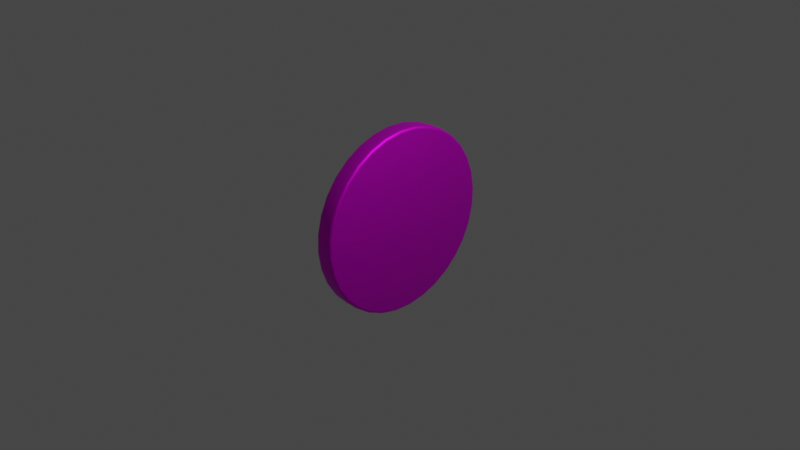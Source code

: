 # Source: Coin.blend  (saved by Blender 3.4.6; exported with 4.5.12 LTS)
import bpy
from mathutils import Matrix  # noqa: F401  (used for matrix-valued properties, if any)

bpy.ops.wm.read_factory_settings(use_empty=True)
scene = bpy.context.scene
scene.name = 'Scene'

# ---- collections
col_collection = bpy.data.collections.new('Collection'); scene.collection.children.link(col_collection)

# ---- images (referenced by path relative to the original .blend; pixels are not part of the script)
import os
ASSET_DIR = os.environ.get("B2B_ASSET_DIR", "")  # directory of the original .blend (textures are referenced by path, not embedded)
HERE = os.path.dirname(os.path.abspath(__file__))  # packed textures are extracted next to this script under _unpacked/

def load_image(name, relpath, width, height, colorspace="sRGB"):
    """Load a texture the original file referenced (path relative to the .blend, or extracted next to this script)."""
    p = next((c for c in (os.path.join(HERE, relpath), os.path.join(ASSET_DIR, relpath)) if relpath and os.path.exists(c)), "")
    if p:
        img = bpy.data.images.load(p, check_existing=True)
        img.name = name
    else:  # same state as the original file: an image datablock whose file is absent (Cycles renders it pink)
        img = bpy.data.images.new(name, width, height)
        img.source = "FILE"
        img.filepath = "//" + (relpath or name)
    img.colorspace_settings.name = colorspace
    return img
img_untitled = load_image('Untitled', 'cointTexture.png', 1024, 1024, 'sRGB')

# ---- materials (node trees are filled in below, after node groups)
mat_coinmat = bpy.data.materials.new('CoinMat')
mat_coinmat.use_transparent_shadow = False

# ---- material node trees
mat_coinmat.use_nodes = True; mat_coinmat.node_tree.nodes.clear()
_N = mat_coinmat.node_tree.nodes; _L = mat_coinmat.node_tree.links
n0 = _N.new('ShaderNodeBsdfPrincipled'); n0.name = 'Principled BSDF'; n0.location = (10, 300)
n0.distribution = 'GGX'
n0.subsurface_method = 'RANDOM_WALK_SKIN'
n0.inputs[1].default_value = 0.8583
n0.inputs[2].default_value = 0.5354
n0.inputs[3].default_value = 1.45
n0.inputs[13].default_value = 0.4764
n0.inputs[27].default_value = (0.0, 0.0, 0.0, 1.0)
n0.inputs[28].default_value = 1.0
n1 = _N.new('ShaderNodeOutputMaterial'); n1.name = 'Material Output'; n1.location = (300, 300)
n2 = _N.new('ShaderNodeTexImage'); n2.name = 'Image Texture'; n2.location = (-280, 280)
n2.image = img_untitled
_L.new(n0.outputs[0], n1.inputs[0])
_L.new(n2.outputs[0], n0.inputs[0])
n1.is_active_output = True

# ---- world
world_world = bpy.data.worlds.new('World'); scene.world = world_world
world_world.use_nodes = True; world_world.node_tree.nodes.clear()
_N = world_world.node_tree.nodes; _L = world_world.node_tree.links
n0 = _N.new('ShaderNodeOutputWorld'); n0.name = 'World Output'; n0.location = (300, 300)
n1 = _N.new('ShaderNodeBackground'); n1.name = 'Background'; n1.location = (10, 300)
n1.inputs[0].default_value = (0.05088, 0.05088, 0.05088, 1.0)
_L.new(n1.outputs[0], n0.inputs[0])
n0.is_active_output = True
world_world.color = (0.05088, 0.05088, 0.05088)
world_world.use_sun_shadow = False
world_world.sun_shadow_jitter_overblur = 0.0

# ---- cameras
cam_camera = bpy.data.cameras.new('Camera')
cam_camera.clip_end = 100.0
cam_camera.ortho_scale = 7.314

# ---- lights
light_light = bpy.data.lights.new('Light', 'POINT')
light_light.transmission_factor = 0.0
light_light.energy = 1000.0
light_light.shadow_soft_size = 0.1
light_light.shadow_maximum_resolution = 0.006
light_light.use_absolute_resolution = True

# ---- meshes
me_cylinder = bpy.data.meshes.new('Cylinder')
me_cylinder.from_pydata([(0.1, 0.9699, -5.96e-08), (0.07008, 1.0, -4.177e-08), (0.09599, 0.985, -5.722e-08), (0.08504, 0.996, -5.07e-08), (-0.1, 0.9699, 5.96e-08), (-0.07008, 1.0, 4.177e-08), (-0.09599, 0.985, 5.722e-08), (-0.08504, 0.996, 5.07e-08), (0.1, 0.9513, -0.1892), (0.07008, 0.9808, -0.1951), (0.09599, 0.966, -0.1922), (0.08504, 0.9768, -0.1943), (-0.1, 0.9513, -0.1892), (-0.07008, 0.9808, -0.1951), (-0.09599, 0.966, -0.1922), (-0.08504, 0.9768, -0.1943), (0.1, 0.8961, -0.3712), (0.07008, 0.9239, -0.3827), (0.09599, 0.91, -0.3769), (0.08504, 0.9202, -0.3811), (-0.1, 0.8961, -0.3712), (-0.07008, 0.9239, -0.3827), (-0.09599, 0.91, -0.3769), (-0.08504, 0.9202, -0.3811), (0.1, 0.8065, -0.5389), (0.07008, 0.8315, -0.5556), (0.09599, 0.819, -0.5472), (0.08504, 0.8281, -0.5533), (-0.1, 0.8065, -0.5389), (-0.07008, 0.8315, -0.5556), (-0.09599, 0.819, -0.5472), (-0.08504, 0.8281, -0.5533), (0.1, 0.6858, -0.6858), (0.07008, 0.7071, -0.7071), (0.09599, 0.6965, -0.6965), (0.08504, 0.7043, -0.7043), (-0.1, 0.6858, -0.6858), (-0.07008, 0.7071, -0.7071), (-0.09599, 0.6965, -0.6965), (-0.08504, 0.7043, -0.7043), (0.1, 0.5389, -0.8065), (0.07008, 0.5556, -0.8315), (0.09599, 0.5472, -0.819), (0.08504, 0.5533, -0.8281), (-0.1, 0.5389, -0.8065), (-0.07008, 0.5556, -0.8315), (-0.09599, 0.5472, -0.819), (-0.08504, 0.5533, -0.8281), (0.1, 0.3712, -0.8961), (0.07008, 0.3827, -0.9239), (0.09599, 0.3769, -0.91), (0.08504, 0.3811, -0.9202), (-0.1, 0.3712, -0.8961), (-0.07008, 0.3827, -0.9239), (-0.09599, 0.3769, -0.91), (-0.08504, 0.3811, -0.9202), (0.1, 0.1892, -0.9513), (0.07008, 0.1951, -0.9808), (0.09599, 0.1922, -0.966), (0.08504, 0.1943, -0.9768), (-0.1, 0.1892, -0.9513), (-0.07008, 0.1951, -0.9808), (-0.09599, 0.1922, -0.966), (-0.08504, 0.1943, -0.9768), (0.1, 0.0, -0.9699), (0.07008, 0.0, -1.0), (0.09599, 0.0, -0.985), (0.08504, 0.0, -0.996), (-0.1, 0.0, -0.9699), (-0.07008, 0.0, -1.0), (-0.09599, 0.0, -0.985), (-0.08504, 0.0, -0.996), (0.1, -0.1892, -0.9513), (0.07008, -0.1951, -0.9808), (0.09599, -0.1922, -0.966), (0.08504, -0.1943, -0.9768), (-0.1, -0.1892, -0.9513), (-0.07008, -0.1951, -0.9808), (-0.09599, -0.1922, -0.966), (-0.08504, -0.1943, -0.9768), (0.1, -0.3712, -0.8961), (0.07008, -0.3827, -0.9239), (0.09599, -0.3769, -0.91), (0.08504, -0.3811, -0.9202), (-0.1, -0.3712, -0.8961), (-0.07008, -0.3827, -0.9239), (-0.09599, -0.3769, -0.91), (-0.08504, -0.3811, -0.9202), (0.1, -0.5389, -0.8065), (0.07008, -0.5556, -0.8315), (0.09599, -0.5472, -0.819), (0.08504, -0.5533, -0.8281), (-0.1, -0.5389, -0.8065), (-0.07008, -0.5556, -0.8315), (-0.09599, -0.5472, -0.819), (-0.08504, -0.5533, -0.8281), (0.1, -0.6858, -0.6858), (0.07008, -0.7071, -0.7071), (0.09599, -0.6965, -0.6965), (0.08504, -0.7043, -0.7043), (-0.1, -0.6858, -0.6858), (-0.07008, -0.7071, -0.7071), (-0.09599, -0.6965, -0.6965), (-0.08504, -0.7043, -0.7043), (0.1, -0.8065, -0.5389), (0.07008, -0.8315, -0.5556), (0.09599, -0.819, -0.5472), (0.08504, -0.8281, -0.5533), (-0.1, -0.8065, -0.5389), (-0.07008, -0.8315, -0.5556), (-0.09599, -0.819, -0.5472), (-0.08504, -0.8281, -0.5533), (0.1, -0.8961, -0.3712), (0.07008, -0.9239, -0.3827), (0.09599, -0.91, -0.3769), (0.08504, -0.9202, -0.3811), (-0.1, -0.8961, -0.3712), (-0.07008, -0.9239, -0.3827), (-0.09599, -0.91, -0.3769), (-0.08504, -0.9202, -0.3811), (0.1, -0.9513, -0.1892), (0.07008, -0.9808, -0.1951), (0.09599, -0.966, -0.1922), (0.08504, -0.9768, -0.1943), (-0.1, -0.9513, -0.1892), (-0.07008, -0.9808, -0.1951), (-0.09599, -0.966, -0.1922), (-0.08504, -0.9768, -0.1943), (0.1, -0.9699, -5.96e-08), (0.07008, -1.0, -4.177e-08), (0.09599, -0.985, -5.722e-08), (0.08504, -0.996, -5.07e-08), (-0.1, -0.9699, 5.96e-08), (-0.07008, -1.0, 4.177e-08), (-0.09599, -0.985, 5.722e-08), (-0.08504, -0.996, 5.07e-08), (0.1, -0.9513, 0.1892), (0.07008, -0.9808, 0.1951), (0.09599, -0.966, 0.1922), (0.08504, -0.9768, 0.1943), (-0.1, -0.9513, 0.1892), (-0.07008, -0.9808, 0.1951), (-0.09599, -0.966, 0.1922), (-0.08504, -0.9768, 0.1943), (0.1, -0.8961, 0.3712), (0.07008, -0.9239, 0.3827), (0.09599, -0.91, 0.3769), (0.08504, -0.9202, 0.3811), (-0.1, -0.8961, 0.3712), (-0.07008, -0.9239, 0.3827), (-0.09599, -0.91, 0.3769), (-0.08504, -0.9202, 0.3811), (0.1, -0.8065, 0.5389), (0.07008, -0.8315, 0.5556), (0.09599, -0.819, 0.5472), (0.08504, -0.8281, 0.5533), (-0.1, -0.8065, 0.5389), (-0.07008, -0.8315, 0.5556), (-0.09599, -0.819, 0.5472), (-0.08504, -0.8281, 0.5533), (0.1, -0.6858, 0.6858), (0.07008, -0.7071, 0.7071), (0.09599, -0.6965, 0.6965), (0.08504, -0.7043, 0.7043), (-0.1, -0.6858, 0.6858), (-0.07008, -0.7071, 0.7071), (-0.09599, -0.6965, 0.6965), (-0.08504, -0.7043, 0.7043), (0.1, -0.5389, 0.8065), (0.07008, -0.5556, 0.8315), (0.09599, -0.5472, 0.819), (0.08504, -0.5533, 0.8281), (-0.1, -0.5389, 0.8065), (-0.07008, -0.5556, 0.8315), (-0.09599, -0.5472, 0.819), (-0.08504, -0.5533, 0.8281), (0.1, -0.3712, 0.8961), (0.07008, -0.3827, 0.9239), (0.09599, -0.3769, 0.91), (0.08504, -0.3811, 0.9202), (-0.1, -0.3712, 0.8961), (-0.07008, -0.3827, 0.9239), (-0.09599, -0.3769, 0.91), (-0.08504, -0.3811, 0.9202), (0.1, -0.1892, 0.9513), (0.07008, -0.1951, 0.9808), (0.09599, -0.1922, 0.966), (0.08504, -0.1943, 0.9768), (-0.1, -0.1892, 0.9513), (-0.07008, -0.1951, 0.9808), (-0.09599, -0.1922, 0.966), (-0.08504, -0.1943, 0.9768), (0.1, 0.0, 0.9699), (0.07008, 0.0, 1.0), (0.09599, 0.0, 0.985), (0.08504, 0.0, 0.996), (-0.1, 0.0, 0.9699), (-0.07008, 0.0, 1.0), (-0.09599, 0.0, 0.985), (-0.08504, 0.0, 0.996), (0.1, 0.1892, 0.9513), (0.07008, 0.1951, 0.9808), (0.09599, 0.1922, 0.966), (0.08504, 0.1943, 0.9768), (-0.1, 0.1892, 0.9513), (-0.07008, 0.1951, 0.9808), (-0.09599, 0.1922, 0.966), (-0.08504, 0.1943, 0.9768), (0.1, 0.3712, 0.8961), (0.07008, 0.3827, 0.9239), (0.09599, 0.3769, 0.91), (0.08504, 0.3811, 0.9202), (-0.1, 0.3712, 0.8961), (-0.07008, 0.3827, 0.9239), (-0.09599, 0.3769, 0.91), (-0.08504, 0.3811, 0.9202), (0.1, 0.5389, 0.8065), (0.07008, 0.5556, 0.8315), (0.09599, 0.5472, 0.819), (0.08504, 0.5533, 0.8281), (-0.1, 0.5389, 0.8065), (-0.07008, 0.5556, 0.8315), (-0.09599, 0.5472, 0.819), (-0.08504, 0.5533, 0.8281), (0.1, 0.6858, 0.6858), (0.07008, 0.7071, 0.7071), (0.09599, 0.6965, 0.6965), (0.08504, 0.7043, 0.7043), (-0.1, 0.6858, 0.6858), (-0.07008, 0.7071, 0.7071), (-0.09599, 0.6965, 0.6965), (-0.08504, 0.7043, 0.7043), (0.1, 0.8065, 0.5389), (0.07008, 0.8315, 0.5556), (0.09599, 0.819, 0.5472), (0.08504, 0.8281, 0.5533), (-0.1, 0.8065, 0.5389), (-0.07008, 0.8315, 0.5556), (-0.09599, 0.819, 0.5472), (-0.08504, 0.8281, 0.5533), (0.1, 0.8961, 0.3712), (0.07008, 0.9239, 0.3827), (0.09599, 0.91, 0.3769), (0.08504, 0.9202, 0.3811), (-0.1, 0.8961, 0.3712), (-0.07008, 0.9239, 0.3827), (-0.09599, 0.91, 0.3769), (-0.08504, 0.9202, 0.3811), (0.1, 0.9513, 0.1892), (0.07008, 0.9808, 0.1951), (0.09599, 0.966, 0.1922), (0.08504, 0.9768, 0.1943), (-0.1, 0.9513, 0.1892), (-0.07008, 0.9808, 0.1951), (-0.09599, 0.966, 0.1922), (-0.08504, 0.9768, 0.1943)], [], [(249, 1, 5, 253), (17, 25, 29, 21), (25, 33, 37, 29), (33, 41, 45, 37), (41, 49, 53, 45), (49, 57, 61, 53), (57, 65, 69, 61), (65, 73, 77, 69), (73, 81, 85, 77), (81, 89, 93, 85), (89, 97, 101, 93), (97, 105, 109, 101), (105, 113, 117, 109), (113, 121, 125, 117), (121, 129, 133, 125), (129, 137, 141, 133), (137, 145, 149, 141), (145, 153, 157, 149), (153, 161, 165, 157), (161, 169, 173, 165), (169, 177, 181, 173), (177, 185, 189, 181), (185, 193, 197, 189), (193, 201, 205, 197), (201, 209, 213, 205), (209, 217, 221, 213), (217, 225, 229, 221), (225, 233, 237, 229), (233, 241, 245, 237), (241, 249, 253, 245), (9, 17, 21, 13), (12, 20, 28, 36, 44, 52, 60, 68, 76, 84, 92, 100, 108, 116, 124, 132, 140, 148, 156, 164, 172, 180, 188, 196, 204, 212, 220, 228, 236, 244, 252, 4), (1, 9, 13, 5), (1, 3, 11, 9), (3, 2, 10, 11), (2, 0, 8, 10), (13, 15, 7, 5), (15, 14, 6, 7), (14, 12, 4, 6), (9, 11, 19, 17), (11, 10, 18, 19), (10, 8, 16, 18), (21, 23, 15, 13), (23, 22, 14, 15), (22, 20, 12, 14), (17, 19, 27, 25), (19, 18, 26, 27), (18, 16, 24, 26), (29, 31, 23, 21), (31, 30, 22, 23), (30, 28, 20, 22), (25, 27, 35, 33), (27, 26, 34, 35), (26, 24, 32, 34), (37, 39, 31, 29), (39, 38, 30, 31), (38, 36, 28, 30), (33, 35, 43, 41), (35, 34, 42, 43), (34, 32, 40, 42), (45, 47, 39, 37), (47, 46, 38, 39), (46, 44, 36, 38), (41, 43, 51, 49), (43, 42, 50, 51), (42, 40, 48, 50), (53, 55, 47, 45), (55, 54, 46, 47), (54, 52, 44, 46), (49, 51, 59, 57), (51, 50, 58, 59), (50, 48, 56, 58), (61, 63, 55, 53), (63, 62, 54, 55), (62, 60, 52, 54), (57, 59, 67, 65), (59, 58, 66, 67), (58, 56, 64, 66), (69, 71, 63, 61), (71, 70, 62, 63), (70, 68, 60, 62), (65, 67, 75, 73), (67, 66, 74, 75), (66, 64, 72, 74), (77, 79, 71, 69), (79, 78, 70, 71), (78, 76, 68, 70), (73, 75, 83, 81), (75, 74, 82, 83), (74, 72, 80, 82), (85, 87, 79, 77), (87, 86, 78, 79), (86, 84, 76, 78), (81, 83, 91, 89), (83, 82, 90, 91), (82, 80, 88, 90), (93, 95, 87, 85), (95, 94, 86, 87), (94, 92, 84, 86), (89, 91, 99, 97), (91, 90, 98, 99), (90, 88, 96, 98), (101, 103, 95, 93), (103, 102, 94, 95), (102, 100, 92, 94), (97, 99, 107, 105), (99, 98, 106, 107), (98, 96, 104, 106), (109, 111, 103, 101), (111, 110, 102, 103), (110, 108, 100, 102), (105, 107, 115, 113), (107, 106, 114, 115), (106, 104, 112, 114), (117, 119, 111, 109), (119, 118, 110, 111), (118, 116, 108, 110), (113, 115, 123, 121), (115, 114, 122, 123), (114, 112, 120, 122), (125, 127, 119, 117), (127, 126, 118, 119), (126, 124, 116, 118), (121, 123, 131, 129), (123, 122, 130, 131), (122, 120, 128, 130), (133, 135, 127, 125), (135, 134, 126, 127), (134, 132, 124, 126), (129, 131, 139, 137), (131, 130, 138, 139), (130, 128, 136, 138), (141, 143, 135, 133), (143, 142, 134, 135), (142, 140, 132, 134), (137, 139, 147, 145), (139, 138, 146, 147), (138, 136, 144, 146), (149, 151, 143, 141), (151, 150, 142, 143), (150, 148, 140, 142), (145, 147, 155, 153), (147, 146, 154, 155), (146, 144, 152, 154), (157, 159, 151, 149), (159, 158, 150, 151), (158, 156, 148, 150), (153, 155, 163, 161), (155, 154, 162, 163), (154, 152, 160, 162), (165, 167, 159, 157), (167, 166, 158, 159), (166, 164, 156, 158), (161, 163, 171, 169), (163, 162, 170, 171), (162, 160, 168, 170), (173, 175, 167, 165), (175, 174, 166, 167), (174, 172, 164, 166), (169, 171, 179, 177), (171, 170, 178, 179), (170, 168, 176, 178), (181, 183, 175, 173), (183, 182, 174, 175), (182, 180, 172, 174), (177, 179, 187, 185), (179, 178, 186, 187), (178, 176, 184, 186), (189, 191, 183, 181), (191, 190, 182, 183), (190, 188, 180, 182), (185, 187, 195, 193), (187, 186, 194, 195), (186, 184, 192, 194), (197, 199, 191, 189), (199, 198, 190, 191), (198, 196, 188, 190), (193, 195, 203, 201), (195, 194, 202, 203), (194, 192, 200, 202), (205, 207, 199, 197), (207, 206, 198, 199), (206, 204, 196, 198), (201, 203, 211, 209), (203, 202, 210, 211), (202, 200, 208, 210), (213, 215, 207, 205), (215, 214, 206, 207), (214, 212, 204, 206), (209, 211, 219, 217), (211, 210, 218, 219), (210, 208, 216, 218), (221, 223, 215, 213), (223, 222, 214, 215), (222, 220, 212, 214), (217, 219, 227, 225), (219, 218, 226, 227), (218, 216, 224, 226), (229, 231, 223, 221), (231, 230, 222, 223), (230, 228, 220, 222), (225, 227, 235, 233), (227, 226, 234, 235), (226, 224, 232, 234), (237, 239, 231, 229), (239, 238, 230, 231), (238, 236, 228, 230), (233, 235, 243, 241), (235, 234, 242, 243), (234, 232, 240, 242), (245, 247, 239, 237), (247, 246, 238, 239), (246, 244, 236, 238), (241, 243, 251, 249), (243, 242, 250, 251), (242, 240, 248, 250), (253, 255, 247, 245), (255, 254, 246, 247), (254, 252, 244, 246), (249, 251, 3, 1), (251, 250, 2, 3), (250, 248, 0, 2), (5, 7, 255, 253), (7, 6, 254, 255), (6, 4, 252, 254), (0, 248, 240, 232, 224, 216, 208, 200, 192, 184, 176, 168, 160, 152, 144, 136, 128, 120, 112, 104, 96, 88, 80, 72, 64, 56, 48, 40, 32, 24, 16, 8)])
me_cylinder.polygons.foreach_set('use_smooth', [True] * 226)
_uv = me_cylinder.uv_layers.new(name='UVMap')
_uv.uv.foreach_set('vector', [0.8353, 0.9221, 0.8305, 0.9221, 0.8305, 0.9766, 0.8353, 0.9766, 0.9762, 0.9221, 0.9713, 0.9221, 0.9713, 0.9766, 0.9762, 0.9766, 0.9713, 0.9221, 0.9665, 0.9221, 0.9665, 0.9766, 0.9713, 0.9766, 0.9665, 0.9221, 0.9616, 0.9221, 0.9616, 0.9766, 0.9665, 0.9766, 0.9616, 0.9221, 0.9568, 0.9221, 0.9568, 0.9766, 0.9616, 0.9766, 0.9568, 0.9221, 0.9519, 0.9221, 0.9519, 0.9766, 0.9568, 0.9766, 0.9519, 0.9221, 0.9471, 0.9221, 0.9471, 0.9766, 0.9519, 0.9766, 0.9471, 0.9221, 0.9422, 0.9221, 0.9422, 0.9766, 0.9471, 0.9766, 0.9422, 0.9221, 0.9373, 0.9221, 0.9373, 0.9766, 0.9422, 0.9766, 0.9373, 0.9221, 0.9325, 0.9221, 0.9325, 0.9766, 0.9373, 0.9766, 0.9325, 0.9221, 0.9276, 0.9221, 0.9276, 0.9766, 0.9325, 0.9766, 0.9276, 0.9221, 0.9228, 0.9221, 0.9228, 0.9766, 0.9276, 0.9766, 0.9228, 0.9221, 0.9179, 0.9221, 0.9179, 0.9766, 0.9228, 0.9766, 0.9179, 0.9221, 0.9131, 0.9221, 0.9131, 0.9766, 0.9179, 0.9766, 0.9131, 0.9221, 0.9082, 0.9221, 0.9082, 0.9766, 0.9131, 0.9766, 0.9082, 0.9221, 0.9033, 0.9221, 0.9033, 0.9766, 0.9082, 0.9766, 0.9033, 0.9221, 0.8985, 0.9221, 0.8985, 0.9766, 0.9033, 0.9766, 0.8985, 0.9221, 0.8936, 0.9221, 0.8936, 0.9766, 0.8985, 0.9766, 0.8936, 0.9221, 0.8888, 0.9221, 0.8888, 0.9766, 0.8936, 0.9766, 0.8888, 0.9221, 0.8839, 0.9221, 0.8839, 0.9766, 0.8888, 0.9766, 0.8839, 0.9221, 0.8791, 0.9221, 0.8791, 0.9766, 0.8839, 0.9766, 0.8791, 0.9221, 0.8742, 0.9221, 0.8742, 0.9766, 0.8791, 0.9766, 0.8742, 0.9221, 0.8693, 0.9221, 0.8693, 0.9766, 0.8742, 0.9766, 0.8693, 0.9221, 0.8645, 0.9221, 0.8645, 0.9766, 0.8693, 0.9766, 0.8645, 0.9221, 0.8596, 0.9221, 0.8596, 0.9766, 0.8645, 0.9766, 0.8596, 0.9221, 0.8548, 0.9221, 0.8548, 0.9766, 0.8596, 0.9766, 0.8548, 0.9221, 0.8499, 0.9221, 0.8499, 0.9766, 0.8548, 0.9766, 0.8499, 0.9221, 0.8451, 0.9221, 0.8451, 0.9766, 0.8499, 0.9766, 0.8451, 0.9221, 0.8402, 0.9221, 0.8402, 0.9766, 0.8451, 0.9766, 0.8402, 0.9221, 0.8353, 0.9221, 0.8353, 0.9766, 0.8402, 0.9766, 0.9811, 0.9221, 0.9762, 0.9221, 0.9762, 0.9766, 0.9811, 0.9766, 0.6052, 0.9572, 0.5146, 0.9699, 0.4232, 0.9646, 0.3346, 0.9416, 0.2523, 0.9017, 0.1793, 0.8466, 0.1184, 0.7782, 0.07205, 0.6993, 0.04198, 0.6129, 0.02934, 0.5223, 0.03464, 0.4309, 0.05765, 0.3423, 0.0975, 0.26, 0.1527, 0.187, 0.221, 0.1261, 0.2999, 0.07975, 0.3863, 0.04968, 0.477, 0.03705, 0.5683, 0.04234, 0.6569, 0.06535, 0.7392, 0.1052, 0.8123, 0.1604, 0.8731, 0.2287, 0.9195, 0.3076, 0.9495, 0.394, 0.9622, 0.4847, 0.9569, 0.576, 0.9339, 0.6646, 0.894, 0.7469, 0.8389, 0.82, 0.7705, 0.8808, 0.6916, 0.9272, 0.9859, 0.9221, 0.9811, 0.9221, 0.9811, 0.9766, 0.9859, 0.9766, 0.9859, 0.9221, 0.9859, 0.9163, 0.9811, 0.9163, 0.9811, 0.9221, 0.9859, 0.9163, 0.9859, 0.9105, 0.9811, 0.9105, 0.9811, 0.9163, 0.9471, 0.9089, 0.9471, 0.9078, 0.9541, 0.9071, 0.9543, 0.9082, 0.9811, 0.9766, 0.9811, 0.9824, 0.9859, 0.9824, 0.9859, 0.9766, 0.9811, 0.9824, 0.9811, 0.9882, 0.9859, 0.9882, 0.9859, 0.9824, 0.8766, 0.9082, 0.8764, 0.9071, 0.8693, 0.9078, 0.8694, 0.9089, 0.9811, 0.9221, 0.9811, 0.9163, 0.9762, 0.9163, 0.9762, 0.9221, 0.9811, 0.9163, 0.981, 0.9105, 0.9762, 0.9105, 0.9762, 0.9163, 0.9544, 0.9082, 0.9541, 0.9071, 0.9609, 0.9051, 0.9613, 0.9061, 0.9762, 0.9766, 0.9762, 0.9824, 0.9811, 0.9824, 0.9811, 0.9766, 0.9762, 0.9824, 0.9762, 0.9882, 0.981, 0.9882, 0.9811, 0.9824, 0.8836, 0.9061, 0.8832, 0.9051, 0.8764, 0.9071, 0.8767, 0.9082, 0.9762, 0.9221, 0.9762, 0.9163, 0.9714, 0.9163, 0.9713, 0.9221, 0.9762, 0.9163, 0.9762, 0.9105, 0.9714, 0.9105, 0.9714, 0.9163, 0.9614, 0.9061, 0.9609, 0.9051, 0.9672, 0.9017, 0.9677, 0.9027, 0.9713, 0.9766, 0.9714, 0.9824, 0.9762, 0.9824, 0.9762, 0.9766, 0.9714, 0.9824, 0.9714, 0.9882, 0.9762, 0.9882, 0.9762, 0.9824, 0.89, 0.9027, 0.8894, 0.9017, 0.8832, 0.9051, 0.8837, 0.9061, 0.9713, 0.9221, 0.9713, 0.9163, 0.9665, 0.9163, 0.9665, 0.9221, 0.9713, 0.9163, 0.9713, 0.9105, 0.9665, 0.9105, 0.9665, 0.9163, 0.9678, 0.9026, 0.9672, 0.9017, 0.9726, 0.8972, 0.9734, 0.898, 0.9665, 0.9766, 0.9665, 0.9824, 0.9713, 0.9824, 0.9713, 0.9766, 0.9665, 0.9824, 0.9665, 0.9882, 0.9713, 0.9882, 0.9713, 0.9824, 0.8957, 0.898, 0.8949, 0.8972, 0.8894, 0.9017, 0.8901, 0.9026, 0.9665, 0.9221, 0.9665, 0.9163, 0.9616, 0.9163, 0.9616, 0.9221, 0.9665, 0.9163, 0.9665, 0.9105, 0.9617, 0.9105, 0.9616, 0.9163, 0.9735, 0.898, 0.9726, 0.8972, 0.9771, 0.8917, 0.978, 0.8924, 0.9616, 0.9766, 0.9616, 0.9824, 0.9665, 0.9824, 0.9665, 0.9766, 0.9616, 0.9824, 0.9617, 0.9882, 0.9665, 0.9882, 0.9665, 0.9824, 0.9003, 0.8924, 0.8994, 0.8917, 0.8949, 0.8972, 0.8958, 0.898, 0.9616, 0.9221, 0.9616, 0.9163, 0.9568, 0.9163, 0.9568, 0.9221, 0.9616, 0.9163, 0.9616, 0.9105, 0.9568, 0.9105, 0.9568, 0.9163, 0.9781, 0.8923, 0.9771, 0.8917, 0.9805, 0.8855, 0.9815, 0.886, 0.9568, 0.9766, 0.9568, 0.9824, 0.9616, 0.9824, 0.9616, 0.9766, 0.9568, 0.9824, 0.9568, 0.9882, 0.9616, 0.9882, 0.9616, 0.9824, 0.9038, 0.886, 0.9028, 0.8855, 0.8994, 0.8917, 0.9004, 0.8923, 0.9568, 0.9221, 0.9568, 0.9163, 0.9519, 0.9163, 0.9519, 0.9221, 0.9568, 0.9163, 0.9567, 0.9105, 0.952, 0.9105, 0.9519, 0.9163, 0.9815, 0.8859, 0.9805, 0.8855, 0.9825, 0.8787, 0.9836, 0.879, 0.9519, 0.9766, 0.9519, 0.9824, 0.9568, 0.9824, 0.9568, 0.9766, 0.9519, 0.9824, 0.952, 0.9882, 0.9567, 0.9882, 0.9568, 0.9824, 0.9059, 0.879, 0.9048, 0.8787, 0.9028, 0.8855, 0.9038, 0.8859, 0.9519, 0.9221, 0.9519, 0.9163, 0.9471, 0.9163, 0.9471, 0.9221, 0.9519, 0.9163, 0.9519, 0.9105, 0.9471, 0.9105, 0.9471, 0.9163, 0.9837, 0.8789, 0.9825, 0.8787, 0.9832, 0.8716, 0.9844, 0.8717, 0.9471, 0.9766, 0.9471, 0.9824, 0.9519, 0.9824, 0.9519, 0.9766, 0.9471, 0.9824, 0.9471, 0.9882, 0.9519, 0.9882, 0.9519, 0.9824, 0.9066, 0.8717, 0.9055, 0.8716, 0.9048, 0.8787, 0.9059, 0.8789, 0.9471, 0.9221, 0.9471, 0.9163, 0.9422, 0.9163, 0.9422, 0.9221, 0.9471, 0.9163, 0.947, 0.9105, 0.9422, 0.9105, 0.9422, 0.9163, 0.9844, 0.8716, 0.9832, 0.8716, 0.9825, 0.8646, 0.9837, 0.8644, 0.9422, 0.9766, 0.9422, 0.9824, 0.9471, 0.9824, 0.9471, 0.9766, 0.9422, 0.9824, 0.9422, 0.9882, 0.947, 0.9882, 0.9471, 0.9824, 0.9059, 0.8644, 0.9048, 0.8646, 0.9055, 0.8716, 0.9066, 0.8716, 0.9422, 0.9221, 0.9422, 0.9163, 0.9374, 0.9163, 0.9373, 0.9221, 0.9422, 0.9163, 0.9422, 0.9105, 0.9374, 0.9105, 0.9374, 0.9163, 0.9836, 0.8643, 0.9825, 0.8646, 0.9805, 0.8578, 0.9815, 0.8574, 0.9373, 0.9766, 0.9374, 0.9824, 0.9422, 0.9824, 0.9422, 0.9766, 0.9374, 0.9824, 0.9374, 0.9882, 0.9422, 0.9882, 0.9422, 0.9824, 0.9038, 0.8574, 0.9028, 0.8578, 0.9048, 0.8646, 0.9059, 0.8643, 0.9373, 0.9221, 0.9373, 0.9163, 0.9325, 0.9163, 0.9325, 0.9221, 0.9373, 0.9163, 0.9373, 0.9105, 0.9325, 0.9105, 0.9325, 0.9163, 0.9815, 0.8573, 0.9805, 0.8578, 0.9771, 0.8515, 0.9781, 0.851, 0.9325, 0.9766, 0.9325, 0.9824, 0.9373, 0.9824, 0.9373, 0.9766, 0.9325, 0.9824, 0.9325, 0.9882, 0.9373, 0.9882, 0.9373, 0.9824, 0.9004, 0.851, 0.8994, 0.8515, 0.9028, 0.8578, 0.9038, 0.8573, 0.9325, 0.9221, 0.9325, 0.9163, 0.9276, 0.9163, 0.9276, 0.9221, 0.9325, 0.9163, 0.9325, 0.9105, 0.9277, 0.9105, 0.9276, 0.9163, 0.978, 0.8509, 0.9771, 0.8515, 0.9726, 0.846, 0.9735, 0.8453, 0.9276, 0.9766, 0.9276, 0.9824, 0.9325, 0.9824, 0.9325, 0.9766, 0.9276, 0.9824, 0.9277, 0.9882, 0.9325, 0.9882, 0.9325, 0.9824, 0.8958, 0.8453, 0.8949, 0.846, 0.8994, 0.8515, 0.9003, 0.8509, 0.9276, 0.9221, 0.9276, 0.9163, 0.9228, 0.9163, 0.9228, 0.9221, 0.9276, 0.9163, 0.9276, 0.9105, 0.9228, 0.9105, 0.9228, 0.9163, 0.9734, 0.8452, 0.9726, 0.846, 0.9672, 0.8415, 0.9678, 0.8406, 0.9228, 0.9766, 0.9228, 0.9824, 0.9276, 0.9824, 0.9276, 0.9766, 0.9228, 0.9824, 0.9228, 0.9882, 0.9276, 0.9882, 0.9276, 0.9824, 0.8901, 0.8406, 0.8894, 0.8415, 0.8949, 0.846, 0.8957, 0.8452, 0.9228, 0.9221, 0.9228, 0.9163, 0.9179, 0.9163, 0.9179, 0.9221, 0.9228, 0.9163, 0.9227, 0.9105, 0.918, 0.9105, 0.9179, 0.9163, 0.9677, 0.8406, 0.9672, 0.8415, 0.9609, 0.8382, 0.9614, 0.8372, 0.9179, 0.9766, 0.9179, 0.9824, 0.9228, 0.9824, 0.9228, 0.9766, 0.9179, 0.9824, 0.918, 0.9882, 0.9227, 0.9882, 0.9228, 0.9824, 0.8837, 0.8372, 0.8832, 0.8382, 0.8894, 0.8415, 0.89, 0.8406, 0.9179, 0.9221, 0.9179, 0.9163, 0.9131, 0.9163, 0.9131, 0.9221, 0.9179, 0.9163, 0.9179, 0.9105, 0.9131, 0.9105, 0.9131, 0.9163, 0.9613, 0.8372, 0.9609, 0.8382, 0.9541, 0.8361, 0.9544, 0.8351, 0.9131, 0.9766, 0.9131, 0.9824, 0.9179, 0.9824, 0.9179, 0.9766, 0.9131, 0.9824, 0.9131, 0.9882, 0.9179, 0.9882, 0.9179, 0.9824, 0.8767, 0.8351, 0.8764, 0.8361, 0.8832, 0.8382, 0.8836, 0.8372, 0.9131, 0.9221, 0.9131, 0.9163, 0.9082, 0.9163, 0.9082, 0.9221, 0.9131, 0.9163, 0.913, 0.9105, 0.9082, 0.9105, 0.9082, 0.9163, 0.9543, 0.835, 0.9541, 0.8361, 0.9471, 0.8354, 0.9471, 0.8343, 0.9082, 0.9766, 0.9082, 0.9824, 0.9131, 0.9824, 0.9131, 0.9766, 0.9082, 0.9824, 0.9082, 0.9882, 0.913, 0.9882, 0.9131, 0.9824, 0.8694, 0.8343, 0.8693, 0.8354, 0.8764, 0.8361, 0.8766, 0.835, 0.9082, 0.9221, 0.9082, 0.9163, 0.9034, 0.9163, 0.9033, 0.9221, 0.9082, 0.9163, 0.9082, 0.9105, 0.9034, 0.9105, 0.9034, 0.9163, 0.947, 0.8343, 0.9471, 0.8354, 0.94, 0.8361, 0.9398, 0.835, 0.9033, 0.9766, 0.9034, 0.9824, 0.9082, 0.9824, 0.9082, 0.9766, 0.9034, 0.9824, 0.9034, 0.9882, 0.9082, 0.9882, 0.9082, 0.9824, 0.8621, 0.835, 0.8623, 0.8361, 0.8693, 0.8354, 0.8693, 0.8343, 0.9033, 0.9221, 0.9033, 0.9163, 0.8985, 0.9163, 0.8985, 0.9221, 0.9033, 0.9163, 0.9033, 0.9105, 0.8985, 0.9105, 0.8985, 0.9163, 0.9397, 0.8351, 0.94, 0.8361, 0.9332, 0.8382, 0.9328, 0.8372, 0.8985, 0.9766, 0.8985, 0.9824, 0.9033, 0.9824, 0.9033, 0.9766, 0.8985, 0.9824, 0.8985, 0.9882, 0.9033, 0.9882, 0.9033, 0.9824, 0.8551, 0.8372, 0.8555, 0.8382, 0.8623, 0.8361, 0.862, 0.8351, 0.8985, 0.9221, 0.8985, 0.9163, 0.8936, 0.9163, 0.8936, 0.9221, 0.8985, 0.9163, 0.8985, 0.9105, 0.8937, 0.9105, 0.8936, 0.9163, 0.9327, 0.8372, 0.9332, 0.8382, 0.927, 0.8415, 0.9264, 0.8406, 0.8936, 0.9766, 0.8936, 0.9824, 0.8985, 0.9824, 0.8985, 0.9766, 0.8936, 0.9824, 0.8937, 0.9882, 0.8985, 0.9882, 0.8985, 0.9824, 0.8487, 0.8406, 0.8492, 0.8415, 0.8555, 0.8382, 0.855, 0.8372, 0.8936, 0.9221, 0.8936, 0.9163, 0.8888, 0.9163, 0.8888, 0.9221, 0.8936, 0.9163, 0.8936, 0.9105, 0.8888, 0.9105, 0.8888, 0.9163, 0.9263, 0.8406, 0.927, 0.8415, 0.9215, 0.846, 0.9207, 0.8452, 0.8888, 0.9766, 0.8888, 0.9824, 0.8936, 0.9824, 0.8936, 0.9766, 0.8888, 0.9824, 0.8888, 0.9882, 0.8936, 0.9882, 0.8936, 0.9824, 0.843, 0.8452, 0.8438, 0.846, 0.8492, 0.8415, 0.8486, 0.8406, 0.8888, 0.9221, 0.8888, 0.9163, 0.8839, 0.9163, 0.8839, 0.9221, 0.8888, 0.9163, 0.8887, 0.9105, 0.884, 0.9105, 0.8839, 0.9163, 0.9206, 0.8453, 0.9215, 0.846, 0.917, 0.8515, 0.9161, 0.8509, 0.8839, 0.9766, 0.8839, 0.9824, 0.8888, 0.9824, 0.8888, 0.9766, 0.8839, 0.9824, 0.884, 0.9882, 0.8887, 0.9882, 0.8888, 0.9824, 0.8384, 0.8509, 0.8393, 0.8515, 0.8438, 0.846, 0.8429, 0.8453, 0.8839, 0.9221, 0.8839, 0.9163, 0.8791, 0.9163, 0.8791, 0.9221, 0.8839, 0.9163, 0.8839, 0.9105, 0.8791, 0.9105, 0.8791, 0.9163, 0.916, 0.851, 0.917, 0.8515, 0.9136, 0.8578, 0.9126, 0.8573, 0.8791, 0.9766, 0.8791, 0.9824, 0.8839, 0.9824, 0.8839, 0.9766, 0.8791, 0.9824, 0.8791, 0.9882, 0.8839, 0.9882, 0.8839, 0.9824, 0.8349, 0.8573, 0.8359, 0.8578, 0.8393, 0.8515, 0.8383, 0.851, 0.8791, 0.9221, 0.8791, 0.9163, 0.8742, 0.9163, 0.8742, 0.9221, 0.8791, 0.9163, 0.879, 0.9105, 0.8742, 0.9105, 0.8742, 0.9163, 0.9126, 0.8574, 0.9136, 0.8578, 0.9116, 0.8646, 0.9105, 0.8643, 0.8742, 0.9766, 0.8742, 0.9824, 0.8791, 0.9824, 0.8791, 0.9766, 0.8742, 0.9824, 0.8742, 0.9882, 0.879, 0.9882, 0.8791, 0.9824, 0.8328, 0.8643, 0.8339, 0.8646, 0.8359, 0.8578, 0.8349, 0.8574, 0.8742, 0.9221, 0.8742, 0.9163, 0.8694, 0.9163, 0.8693, 0.9221, 0.8742, 0.9163, 0.8742, 0.9105, 0.8694, 0.9105, 0.8694, 0.9163, 0.9105, 0.8644, 0.9116, 0.8646, 0.9109, 0.8716, 0.9098, 0.8716, 0.8693, 0.9766, 0.8694, 0.9824, 0.8742, 0.9824, 0.8742, 0.9766, 0.8694, 0.9824, 0.8694, 0.9882, 0.8742, 0.9882, 0.8742, 0.9824, 0.832, 0.8716, 0.8332, 0.8716, 0.8339, 0.8646, 0.8328, 0.8644, 0.8693, 0.9221, 0.8693, 0.9163, 0.8645, 0.9163, 0.8645, 0.9221, 0.8693, 0.9163, 0.8693, 0.9105, 0.8645, 0.9105, 0.8645, 0.9163, 0.9098, 0.8717, 0.9109, 0.8716, 0.9116, 0.8787, 0.9105, 0.8789, 0.8645, 0.9766, 0.8645, 0.9824, 0.8693, 0.9824, 0.8693, 0.9766, 0.8645, 0.9824, 0.8645, 0.9882, 0.8693, 0.9882, 0.8693, 0.9824, 0.8328, 0.8789, 0.8339, 0.8787, 0.8332, 0.8716, 0.832, 0.8717, 0.8645, 0.9221, 0.8645, 0.9163, 0.8596, 0.9163, 0.8596, 0.9221, 0.8645, 0.9163, 0.8645, 0.9105, 0.8597, 0.9105, 0.8596, 0.9163, 0.9105, 0.879, 0.9116, 0.8787, 0.9136, 0.8855, 0.9126, 0.8859, 0.8596, 0.9766, 0.8596, 0.9824, 0.8645, 0.9824, 0.8645, 0.9766, 0.8596, 0.9824, 0.8597, 0.9882, 0.8645, 0.9882, 0.8645, 0.9824, 0.8349, 0.8859, 0.8359, 0.8855, 0.8339, 0.8787, 0.8328, 0.879, 0.8596, 0.9221, 0.8596, 0.9163, 0.8548, 0.9163, 0.8548, 0.9221, 0.8596, 0.9163, 0.8596, 0.9105, 0.8548, 0.9105, 0.8548, 0.9163, 0.9126, 0.886, 0.9136, 0.8855, 0.917, 0.8917, 0.916, 0.8923, 0.8548, 0.9766, 0.8548, 0.9824, 0.8596, 0.9824, 0.8596, 0.9766, 0.8548, 0.9824, 0.8548, 0.9882, 0.8596, 0.9882, 0.8596, 0.9824, 0.8383, 0.8923, 0.8393, 0.8917, 0.8359, 0.8855, 0.8349, 0.886, 0.8548, 0.9221, 0.8548, 0.9163, 0.8499, 0.9163, 0.8499, 0.9221, 0.8548, 0.9163, 0.8547, 0.9105, 0.85, 0.9105, 0.8499, 0.9163, 0.9161, 0.8924, 0.917, 0.8917, 0.9215, 0.8972, 0.9206, 0.898, 0.8499, 0.9766, 0.8499, 0.9824, 0.8548, 0.9824, 0.8548, 0.9766, 0.8499, 0.9824, 0.85, 0.9882, 0.8547, 0.9882, 0.8548, 0.9824, 0.8429, 0.898, 0.8438, 0.8972, 0.8393, 0.8917, 0.8384, 0.8924, 0.8499, 0.9221, 0.8499, 0.9163, 0.8451, 0.9163, 0.8451, 0.9221, 0.8499, 0.9163, 0.8499, 0.9105, 0.8451, 0.9105, 0.8451, 0.9163, 0.9207, 0.898, 0.9215, 0.8972, 0.927, 0.9017, 0.9263, 0.9026, 0.8451, 0.9766, 0.8451, 0.9824, 0.8499, 0.9824, 0.8499, 0.9766, 0.8451, 0.9824, 0.8451, 0.9882, 0.8499, 0.9882, 0.8499, 0.9824, 0.8486, 0.9026, 0.8492, 0.9017, 0.8438, 0.8972, 0.843, 0.898, 0.8451, 0.9221, 0.845, 0.9163, 0.8402, 0.9163, 0.8402, 0.9221, 0.845, 0.9163, 0.845, 0.9105, 0.8402, 0.9105, 0.8402, 0.9163, 0.9264, 0.9027, 0.927, 0.9017, 0.9332, 0.9051, 0.9327, 0.9061, 0.8402, 0.9766, 0.8402, 0.9824, 0.845, 0.9824, 0.8451, 0.9766, 0.8402, 0.9824, 0.8402, 0.9882, 0.845, 0.9882, 0.845, 0.9824, 0.855, 0.9061, 0.8555, 0.9051, 0.8492, 0.9017, 0.8487, 0.9027, 0.8402, 0.9221, 0.8402, 0.9163, 0.8354, 0.9163, 0.8353, 0.9221, 0.8402, 0.9163, 0.8402, 0.9105, 0.8354, 0.9105, 0.8354, 0.9163, 0.9328, 0.9061, 0.9332, 0.9051, 0.94, 0.9071, 0.9397, 0.9082, 0.8353, 0.9766, 0.8354, 0.9824, 0.8402, 0.9824, 0.8402, 0.9766, 0.8354, 0.9824, 0.8354, 0.9882, 0.8402, 0.9882, 0.8402, 0.9824, 0.862, 0.9082, 0.8623, 0.9071, 0.8555, 0.9051, 0.8551, 0.9061, 0.8353, 0.9221, 0.8353, 0.9163, 0.8305, 0.9163, 0.8305, 0.9221, 0.8353, 0.9163, 0.8353, 0.9105, 0.8305, 0.9105, 0.8305, 0.9163, 0.9398, 0.9082, 0.94, 0.9071, 0.9471, 0.9078, 0.947, 0.9089, 0.8305, 0.9766, 0.8305, 0.9824, 0.8353, 0.9824, 0.8353, 0.9766, 0.8305, 0.9824, 0.8305, 0.9882, 0.8353, 0.9882, 0.8353, 0.9824, 0.8693, 0.9089, 0.8693, 0.9078, 0.8623, 0.9071, 0.8621, 0.9082, 0.4958, 0.9703, 0.4047, 0.9613, 0.3171, 0.9347, 0.2364, 0.8916, 0.1657, 0.8335, 0.1077, 0.7628, 0.06452, 0.6821, 0.03796, 0.5945, 0.02899, 0.5035, 0.03796, 0.4124, 0.06452, 0.3248, 0.1077, 0.2441, 0.1657, 0.1734, 0.2364, 0.1153, 0.3171, 0.0722, 0.4047, 0.04564, 0.4958, 0.03667, 0.5868, 0.04564, 0.6744, 0.0722, 0.7551, 0.1153, 0.8259, 0.1734, 0.8839, 0.2441, 0.927, 0.3248, 0.9536, 0.4124, 0.9626, 0.5035, 0.9536, 0.5945, 0.927, 0.6821, 0.8839, 0.7628, 0.8259, 0.8335, 0.7551, 0.8916, 0.6744, 0.9347, 0.5868, 0.9613])
me_cylinder.materials.append(mat_coinmat)
me_cylinder.update()

# ---- objects
ob_light = bpy.data.objects.new('Light', light_light)
ob_camera = bpy.data.objects.new('Camera', cam_camera)
ob_coin = bpy.data.objects.new('Coin', me_cylinder)

# ---- transforms, parenting, visibility, modifiers, constraints
ob_light.location = (4.076, 1.005, 5.904)
ob_light.rotation_euler = (0.6503, 0.05522, 1.866)
ob_light.lock_rotations_4d = False
ob_light.empty_display_type = 'ARROWS'
ob_light.color = (0.0, 0.0, 0.0, 0.0)
ob_light.lineart.crease_threshold = 0.0
ob_camera.location = (7.359, -6.926, 4.958)
ob_camera.rotation_euler = (1.109, 0.0, 0.8149)
ob_camera.lock_rotations_4d = False
ob_camera.empty_display_type = 'ARROWS'
ob_camera.color = (0.0, 0.0, 0.0, 0.0)
ob_camera.display_type = 'WIRE'
ob_camera.lineart.crease_threshold = 0.0
ob_coin.location = (0.0, 0.0, 0.0)
ob_coin.rotation_euler = (1.833, -0.0, 0.0)

# ---- collection membership
col_collection.objects.link(ob_light)
col_collection.objects.link(ob_camera)
col_collection.objects.link(ob_coin)

# ---- scene / render settings (as saved in the file)
scene.camera = ob_camera
scene.frame_start = 1; scene.frame_end = 250; scene.frame_set(1)
scene.render.engine = 'BLENDER_EEVEE_NEXT'
scene.cycles.sampling_pattern = 'TABULATED_SOBOL'
scene.cycles.use_light_tree = False
scene.view_settings.view_transform = 'Filmic'
bpy.context.view_layer.update()
